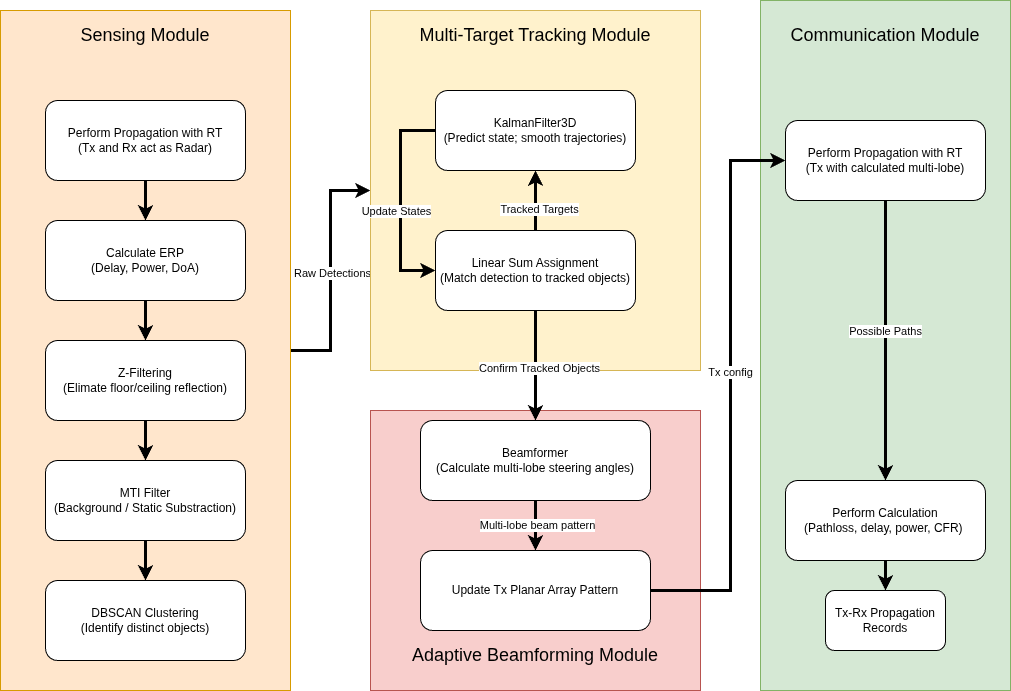

The diagram above was exported from draw.io. Its source (the exported page's mxGraphModel, read from the mxfile embedded in the PNG):
<mxGraphModel dx="1287" dy="678" grid="1" gridSize="10" guides="1" tooltips="1" connect="1" arrows="1" fold="1" page="1" pageScale="1" pageWidth="850" pageHeight="1100" math="0" shadow="0">
  <root>
    <mxCell id="0" />
    <mxCell id="1" parent="0" />
    <mxCell id="4D2DQhzwc9cDh2l0RAiq-32" edge="1" parent="1" source="4D2DQhzwc9cDh2l0RAiq-8" style="edgeStyle=orthogonalEdgeStyle;rounded=0;orthogonalLoop=1;jettySize=auto;html=1;strokeWidth=3;" target="4D2DQhzwc9cDh2l0RAiq-17">
      <mxGeometry relative="1" as="geometry" />
    </mxCell>
    <mxCell id="4D2DQhzwc9cDh2l0RAiq-33" connectable="0" parent="4D2DQhzwc9cDh2l0RAiq-32" style="edgeLabel;html=1;align=center;verticalAlign=middle;resizable=0;points=[];" value="Raw Detections" vertex="1">
      <mxGeometry relative="1" x="-0.0214" y="-1" as="geometry">
        <mxPoint as="offset" />
      </mxGeometry>
    </mxCell>
    <mxCell id="4D2DQhzwc9cDh2l0RAiq-8" parent="1" style="rounded=0;whiteSpace=wrap;html=1;fillColor=#ffe6cc;strokeColor=#d79b00;" value="" vertex="1">
      <mxGeometry height="680" width="290" x="550" y="80" as="geometry" />
    </mxCell>
    <mxCell id="4D2DQhzwc9cDh2l0RAiq-9" edge="1" parent="1" source="4D2DQhzwc9cDh2l0RAiq-10" style="edgeStyle=orthogonalEdgeStyle;rounded=0;orthogonalLoop=1;jettySize=auto;html=1;strokeWidth=3;" target="4D2DQhzwc9cDh2l0RAiq-12">
      <mxGeometry relative="1" as="geometry" />
    </mxCell>
    <mxCell id="4D2DQhzwc9cDh2l0RAiq-10" parent="1" style="rounded=1;whiteSpace=wrap;html=1;" value="Calculate ERP&lt;div&gt;(Delay, Power, DoA)&lt;/div&gt;" vertex="1">
      <mxGeometry height="80" width="200" x="595" y="290" as="geometry" />
    </mxCell>
    <mxCell id="4D2DQhzwc9cDh2l0RAiq-11" edge="1" parent="1" source="4D2DQhzwc9cDh2l0RAiq-12" style="edgeStyle=orthogonalEdgeStyle;rounded=0;orthogonalLoop=1;jettySize=auto;html=1;entryX=0.5;entryY=0;entryDx=0;entryDy=0;strokeWidth=3;" target="4D2DQhzwc9cDh2l0RAiq-14">
      <mxGeometry relative="1" as="geometry" />
    </mxCell>
    <mxCell id="4D2DQhzwc9cDh2l0RAiq-12" parent="1" style="rounded=1;whiteSpace=wrap;html=1;" value="Z-Filtering&lt;div&gt;(Elimate floor/ceiling reflection)&lt;/div&gt;" vertex="1">
      <mxGeometry height="80" width="200" x="595" y="410" as="geometry" />
    </mxCell>
    <mxCell id="4D2DQhzwc9cDh2l0RAiq-13" edge="1" parent="1" source="4D2DQhzwc9cDh2l0RAiq-14" style="edgeStyle=orthogonalEdgeStyle;rounded=0;orthogonalLoop=1;jettySize=auto;html=1;strokeWidth=3;" target="4D2DQhzwc9cDh2l0RAiq-15">
      <mxGeometry relative="1" as="geometry" />
    </mxCell>
    <mxCell id="4D2DQhzwc9cDh2l0RAiq-14" parent="1" style="rounded=1;whiteSpace=wrap;html=1;" value="MTI Filter&lt;div&gt;(Background / Static Substraction)&lt;/div&gt;" vertex="1">
      <mxGeometry height="80" width="200" x="595" y="530" as="geometry" />
    </mxCell>
    <mxCell id="4D2DQhzwc9cDh2l0RAiq-15" parent="1" style="rounded=1;whiteSpace=wrap;html=1;" value="DBSCAN Clustering&lt;div&gt;(Identify distinct objects)&lt;/div&gt;" vertex="1">
      <mxGeometry height="80" width="200" x="595" y="650" as="geometry" />
    </mxCell>
    <mxCell id="4D2DQhzwc9cDh2l0RAiq-16" parent="1" style="text;html=1;whiteSpace=wrap;strokeColor=none;fillColor=none;align=center;verticalAlign=middle;rounded=0;" value="&lt;font style=&quot;font-size: 18px;&quot;&gt;Sensing Module&lt;/font&gt;" vertex="1">
      <mxGeometry height="30" width="160" x="615" y="90" as="geometry" />
    </mxCell>
    <mxCell id="4D2DQhzwc9cDh2l0RAiq-17" parent="1" style="rounded=0;whiteSpace=wrap;html=1;fillColor=#fff2cc;strokeColor=#d6b656;" value="" vertex="1">
      <mxGeometry height="360" width="330" x="920" y="80" as="geometry" />
    </mxCell>
    <mxCell id="4D2DQhzwc9cDh2l0RAiq-20" edge="1" parent="1" source="4D2DQhzwc9cDh2l0RAiq-18" style="edgeStyle=orthogonalEdgeStyle;rounded=0;orthogonalLoop=1;jettySize=auto;html=1;strokeWidth=3;" target="4D2DQhzwc9cDh2l0RAiq-19">
      <mxGeometry relative="1" as="geometry" />
    </mxCell>
    <mxCell id="4D2DQhzwc9cDh2l0RAiq-21" connectable="0" parent="4D2DQhzwc9cDh2l0RAiq-20" style="edgeLabel;html=1;align=center;verticalAlign=middle;resizable=0;points=[];" value="Tracked Targets" vertex="1">
      <mxGeometry relative="1" x="-0.3" y="-3" as="geometry">
        <mxPoint as="offset" />
      </mxGeometry>
    </mxCell>
    <mxCell id="4D2DQhzwc9cDh2l0RAiq-18" parent="1" style="rounded=1;whiteSpace=wrap;html=1;" value="Linear Sum Assignment&lt;div&gt;(Match detection to tracked objects)&lt;/div&gt;" vertex="1">
      <mxGeometry height="80" width="200" x="985" y="300" as="geometry" />
    </mxCell>
    <mxCell id="4D2DQhzwc9cDh2l0RAiq-22" edge="1" parent="1" source="4D2DQhzwc9cDh2l0RAiq-19" style="edgeStyle=orthogonalEdgeStyle;rounded=0;orthogonalLoop=1;jettySize=auto;html=1;entryX=0;entryY=0.5;entryDx=0;entryDy=0;strokeWidth=3;" target="4D2DQhzwc9cDh2l0RAiq-18">
      <mxGeometry relative="1" as="geometry">
        <Array as="points">
          <mxPoint x="950" y="200" />
          <mxPoint x="950" y="340" />
        </Array>
      </mxGeometry>
    </mxCell>
    <mxCell id="4D2DQhzwc9cDh2l0RAiq-23" connectable="0" parent="4D2DQhzwc9cDh2l0RAiq-22" style="edgeLabel;html=1;align=center;verticalAlign=middle;resizable=0;points=[];" value="Update States" vertex="1">
      <mxGeometry relative="1" x="0.1" y="-5" as="geometry">
        <mxPoint as="offset" />
      </mxGeometry>
    </mxCell>
    <mxCell id="4D2DQhzwc9cDh2l0RAiq-19" parent="1" style="rounded=1;whiteSpace=wrap;html=1;" value="KalmanFilter3D&lt;div&gt;(Predict state; smooth trajectories)&lt;/div&gt;" vertex="1">
      <mxGeometry height="80" width="200" x="985" y="160" as="geometry" />
    </mxCell>
    <mxCell id="4D2DQhzwc9cDh2l0RAiq-25" edge="1" parent="1" source="4D2DQhzwc9cDh2l0RAiq-24" style="edgeStyle=orthogonalEdgeStyle;rounded=0;orthogonalLoop=1;jettySize=auto;html=1;strokeWidth=3;" target="4D2DQhzwc9cDh2l0RAiq-10">
      <mxGeometry relative="1" as="geometry" />
    </mxCell>
    <mxCell id="4D2DQhzwc9cDh2l0RAiq-24" parent="1" style="rounded=1;whiteSpace=wrap;html=1;" value="Perform Propagation with RT&lt;div&gt;(Tx and Rx act as Radar)&lt;/div&gt;" vertex="1">
      <mxGeometry height="80" width="200" x="595" y="170" as="geometry" />
    </mxCell>
    <mxCell id="4D2DQhzwc9cDh2l0RAiq-26" parent="1" style="rounded=0;whiteSpace=wrap;html=1;fillColor=#f8cecc;strokeColor=#b85450;" value="" vertex="1">
      <mxGeometry height="280" width="330" x="920" y="480" as="geometry" />
    </mxCell>
    <mxCell id="4D2DQhzwc9cDh2l0RAiq-27" parent="1" style="text;html=1;whiteSpace=wrap;strokeColor=none;fillColor=none;align=center;verticalAlign=middle;rounded=0;" value="&lt;font style=&quot;font-size: 18px;&quot;&gt;Multi-Target Tracking Module&lt;/font&gt;" vertex="1">
      <mxGeometry height="30" width="260" x="955" y="90" as="geometry" />
    </mxCell>
    <mxCell id="4D2DQhzwc9cDh2l0RAiq-30" edge="1" parent="1" source="4D2DQhzwc9cDh2l0RAiq-28" style="edgeStyle=orthogonalEdgeStyle;rounded=0;orthogonalLoop=1;jettySize=auto;html=1;strokeWidth=3;" target="4D2DQhzwc9cDh2l0RAiq-29">
      <mxGeometry relative="1" as="geometry" />
    </mxCell>
    <mxCell id="4D2DQhzwc9cDh2l0RAiq-31" connectable="0" parent="4D2DQhzwc9cDh2l0RAiq-30" style="edgeLabel;html=1;align=center;verticalAlign=middle;resizable=0;points=[];" value="Multi-lobe beam pattern" vertex="1">
      <mxGeometry relative="1" y="1" as="geometry">
        <mxPoint as="offset" />
      </mxGeometry>
    </mxCell>
    <mxCell id="4D2DQhzwc9cDh2l0RAiq-28" parent="1" style="rounded=1;whiteSpace=wrap;html=1;" value="Beamformer&lt;div&gt;(Calculate multi-lobe steering angles)&lt;/div&gt;" vertex="1">
      <mxGeometry height="80" width="230" x="970" y="490" as="geometry" />
    </mxCell>
    <mxCell id="4D2DQhzwc9cDh2l0RAiq-29" parent="1" style="rounded=1;whiteSpace=wrap;html=1;" value="Update Tx Planar Array Pattern" vertex="1">
      <mxGeometry height="80" width="230" x="970" y="620" as="geometry" />
    </mxCell>
    <mxCell id="4D2DQhzwc9cDh2l0RAiq-37" edge="1" parent="1" source="4D2DQhzwc9cDh2l0RAiq-18" style="edgeStyle=orthogonalEdgeStyle;rounded=0;orthogonalLoop=1;jettySize=auto;html=1;strokeWidth=3;" target="4D2DQhzwc9cDh2l0RAiq-28">
      <mxGeometry relative="1" as="geometry" />
    </mxCell>
    <mxCell id="4D2DQhzwc9cDh2l0RAiq-38" connectable="0" parent="4D2DQhzwc9cDh2l0RAiq-37" style="edgeLabel;html=1;align=center;verticalAlign=middle;resizable=0;points=[];" value="Confirm Tracked Objects" vertex="1">
      <mxGeometry relative="1" x="0.0533" y="3" as="geometry">
        <mxPoint as="offset" />
      </mxGeometry>
    </mxCell>
    <mxCell id="qdkB2mxNsK22A7aySt61-1" parent="1" style="rounded=0;whiteSpace=wrap;html=1;fillColor=#d5e8d4;strokeColor=#82b366;" value="" vertex="1">
      <mxGeometry height="690" width="250" x="1310" y="70" as="geometry" />
    </mxCell>
    <mxCell id="qdkB2mxNsK22A7aySt61-12" edge="1" parent="1" source="qdkB2mxNsK22A7aySt61-3" style="edgeStyle=orthogonalEdgeStyle;rounded=0;orthogonalLoop=1;jettySize=auto;html=1;strokeWidth=3;" target="qdkB2mxNsK22A7aySt61-5">
      <mxGeometry relative="1" as="geometry" />
    </mxCell>
    <mxCell id="qdkB2mxNsK22A7aySt61-13" connectable="0" parent="qdkB2mxNsK22A7aySt61-12" style="edgeLabel;html=1;align=center;verticalAlign=middle;resizable=0;points=[];" value="Possible Paths" vertex="1">
      <mxGeometry relative="1" x="-0.0714" y="-1" as="geometry">
        <mxPoint as="offset" />
      </mxGeometry>
    </mxCell>
    <mxCell id="qdkB2mxNsK22A7aySt61-3" parent="1" style="rounded=1;whiteSpace=wrap;html=1;" value="Perform Propagation with RT&lt;div&gt;(Tx with calculated multi-lobe)&lt;/div&gt;" vertex="1">
      <mxGeometry height="80" width="200" x="1335" y="190" as="geometry" />
    </mxCell>
    <mxCell id="bsaAsQ6bvTn0DjQr3B5B-3" edge="1" parent="1" source="qdkB2mxNsK22A7aySt61-5" style="edgeStyle=orthogonalEdgeStyle;rounded=0;orthogonalLoop=1;jettySize=auto;html=1;strokeWidth=3;" target="bsaAsQ6bvTn0DjQr3B5B-2">
      <mxGeometry relative="1" as="geometry" />
    </mxCell>
    <mxCell id="qdkB2mxNsK22A7aySt61-5" parent="1" style="rounded=1;whiteSpace=wrap;html=1;" value="Perform Calculation&lt;br&gt;&lt;div&gt;(Pathloss, delay, power, CFR)&amp;nbsp;&lt;/div&gt;" vertex="1">
      <mxGeometry height="80" width="200" x="1335" y="550" as="geometry" />
    </mxCell>
    <mxCell id="qdkB2mxNsK22A7aySt61-14" parent="1" style="text;html=1;whiteSpace=wrap;strokeColor=none;fillColor=none;align=center;verticalAlign=middle;rounded=0;" value="&lt;span style=&quot;font-size: 18px;&quot;&gt;Communication Module&lt;/span&gt;" vertex="1">
      <mxGeometry height="30" width="200" x="1335" y="90" as="geometry" />
    </mxCell>
    <mxCell id="qdkB2mxNsK22A7aySt61-6" edge="1" parent="1" source="4D2DQhzwc9cDh2l0RAiq-29" style="edgeStyle=orthogonalEdgeStyle;rounded=0;orthogonalLoop=1;jettySize=auto;html=1;entryX=0;entryY=0.5;entryDx=0;entryDy=0;strokeWidth=3;exitX=1;exitY=0.5;exitDx=0;exitDy=0;" target="qdkB2mxNsK22A7aySt61-3">
      <mxGeometry relative="1" as="geometry">
        <Array as="points">
          <mxPoint x="1280" y="660" />
          <mxPoint x="1280" y="230" />
        </Array>
      </mxGeometry>
    </mxCell>
    <mxCell id="qdkB2mxNsK22A7aySt61-7" connectable="0" parent="qdkB2mxNsK22A7aySt61-6" style="edgeLabel;html=1;align=center;verticalAlign=middle;resizable=0;points=[];" value="Tx config" vertex="1">
      <mxGeometry relative="1" x="0.0588" y="1" as="geometry">
        <mxPoint as="offset" />
      </mxGeometry>
    </mxCell>
    <mxCell id="bsaAsQ6bvTn0DjQr3B5B-2" parent="1" style="rounded=1;whiteSpace=wrap;html=1;" value="Tx-Rx Propagation Records" vertex="1">
      <mxGeometry height="60" width="120" x="1375" y="660" as="geometry" />
    </mxCell>
    <mxCell id="bsaAsQ6bvTn0DjQr3B5B-4" parent="1" style="text;html=1;whiteSpace=wrap;strokeColor=none;fillColor=none;align=center;verticalAlign=middle;rounded=0;" value="&lt;font style=&quot;font-size: 18px;&quot;&gt;Adaptive Beamforming Module&lt;/font&gt;" vertex="1">
      <mxGeometry height="30" width="260" x="955" y="710" as="geometry" />
    </mxCell>
  </root>
</mxGraphModel>